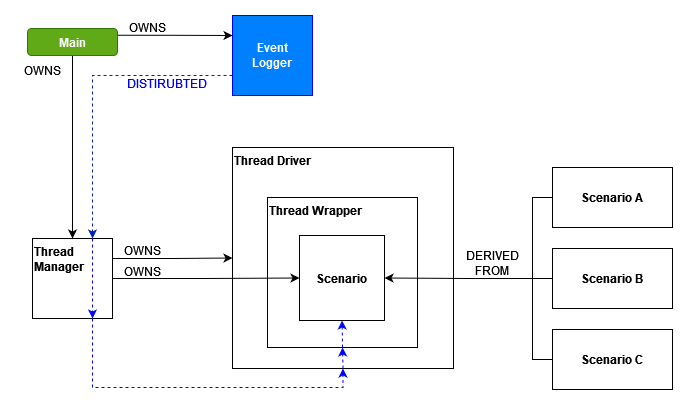

The diagram above was exported from draw.io. Its source (the exported page's mxGraphModel, read from the mxfile embedded in the PNG):
<mxGraphModel dx="858" dy="428" grid="1" gridSize="10" guides="1" tooltips="1" connect="1" arrows="1" fold="1" page="1" pageScale="1" pageWidth="850" pageHeight="1100" math="0" shadow="0">
  <root>
    <mxCell id="0" />
    <mxCell id="1" parent="0" />
    <mxCell id="Q3fv8DIap1xNYZr6IB7b-5" value="&lt;div&gt;&lt;b&gt;Thread Driver&lt;br&gt;&lt;/b&gt;&lt;/div&gt;" style="whiteSpace=wrap;html=1;aspect=fixed;align=left;labelPosition=center;verticalLabelPosition=middle;verticalAlign=top;" vertex="1" parent="1">
      <mxGeometry x="220" y="135" width="221" height="221" as="geometry" />
    </mxCell>
    <mxCell id="Q3fv8DIap1xNYZr6IB7b-27" style="edgeStyle=orthogonalEdgeStyle;rounded=0;orthogonalLoop=1;jettySize=auto;html=1;exitX=1;exitY=0.25;exitDx=0;exitDy=0;entryX=0;entryY=0.5;entryDx=0;entryDy=0;" edge="1" parent="1" source="Q3fv8DIap1xNYZr6IB7b-1" target="Q3fv8DIap1xNYZr6IB7b-5">
      <mxGeometry relative="1" as="geometry" />
    </mxCell>
    <mxCell id="Q3fv8DIap1xNYZr6IB7b-36" style="edgeStyle=orthogonalEdgeStyle;rounded=0;orthogonalLoop=1;jettySize=auto;html=1;exitX=0.75;exitY=1;exitDx=0;exitDy=0;entryX=0.5;entryY=1;entryDx=0;entryDy=0;fontColor=#000000;strokeColor=#0000FF;dashed=1;" edge="1" parent="1" source="Q3fv8DIap1xNYZr6IB7b-1" target="Q3fv8DIap1xNYZr6IB7b-5">
      <mxGeometry relative="1" as="geometry">
        <Array as="points">
          <mxPoint x="80" y="375" />
          <mxPoint x="331" y="375" />
        </Array>
      </mxGeometry>
    </mxCell>
    <mxCell id="Q3fv8DIap1xNYZr6IB7b-1" value="&lt;div&gt;&lt;b&gt;Thread&lt;/b&gt;&lt;/div&gt;&lt;div&gt;&lt;b&gt;Manager&lt;br&gt;&lt;/b&gt;&lt;/div&gt;" style="whiteSpace=wrap;html=1;aspect=fixed;align=left;verticalAlign=top;" vertex="1" parent="1">
      <mxGeometry x="20" y="226" width="80" height="80" as="geometry" />
    </mxCell>
    <mxCell id="Q3fv8DIap1xNYZr6IB7b-8" value="&lt;div&gt;&lt;b&gt;Thread Wrapper&lt;/b&gt;&lt;/div&gt;" style="whiteSpace=wrap;html=1;aspect=fixed;verticalAlign=top;align=left;" vertex="1" parent="1">
      <mxGeometry x="255" y="185" width="150" height="150" as="geometry" />
    </mxCell>
    <mxCell id="Q3fv8DIap1xNYZr6IB7b-2" value="&lt;b&gt;Scenario&lt;/b&gt;" style="whiteSpace=wrap;html=1;aspect=fixed;verticalAlign=middle;align=center;" vertex="1" parent="1">
      <mxGeometry x="287" y="223" width="85" height="85" as="geometry" />
    </mxCell>
    <mxCell id="Q3fv8DIap1xNYZr6IB7b-10" value="OWNS" style="text;strokeColor=none;align=center;fillColor=none;html=1;verticalAlign=middle;whiteSpace=wrap;rounded=0;" vertex="1" parent="1">
      <mxGeometry x="100" y="223" width="60" height="30" as="geometry" />
    </mxCell>
    <mxCell id="Q3fv8DIap1xNYZr6IB7b-11" style="edgeStyle=orthogonalEdgeStyle;rounded=0;orthogonalLoop=1;jettySize=auto;html=1;exitX=1;exitY=0.5;exitDx=0;exitDy=0;entryX=0;entryY=0.5;entryDx=0;entryDy=0;" edge="1" parent="1" source="Q3fv8DIap1xNYZr6IB7b-1" target="Q3fv8DIap1xNYZr6IB7b-2">
      <mxGeometry relative="1" as="geometry" />
    </mxCell>
    <mxCell id="Q3fv8DIap1xNYZr6IB7b-12" value="OWNS" style="text;strokeColor=none;align=center;fillColor=none;html=1;verticalAlign=middle;whiteSpace=wrap;rounded=0;" vertex="1" parent="1">
      <mxGeometry x="100" y="245" width="60" height="28" as="geometry" />
    </mxCell>
    <mxCell id="Q3fv8DIap1xNYZr6IB7b-14" style="edgeStyle=orthogonalEdgeStyle;rounded=0;orthogonalLoop=1;jettySize=auto;html=1;exitX=0;exitY=0.5;exitDx=0;exitDy=0;entryX=1;entryY=0.5;entryDx=0;entryDy=0;" edge="1" parent="1" source="Q3fv8DIap1xNYZr6IB7b-13" target="Q3fv8DIap1xNYZr6IB7b-2">
      <mxGeometry relative="1" as="geometry" />
    </mxCell>
    <mxCell id="Q3fv8DIap1xNYZr6IB7b-13" value="&lt;b&gt;Scenario B&lt;/b&gt;" style="rounded=0;whiteSpace=wrap;html=1;" vertex="1" parent="1">
      <mxGeometry x="540" y="236" width="120" height="60" as="geometry" />
    </mxCell>
    <mxCell id="Q3fv8DIap1xNYZr6IB7b-15" value="DERIVED FROM" style="text;strokeColor=none;align=center;fillColor=none;html=1;verticalAlign=middle;whiteSpace=wrap;rounded=0;" vertex="1" parent="1">
      <mxGeometry x="450" y="236" width="60" height="30" as="geometry" />
    </mxCell>
    <mxCell id="Q3fv8DIap1xNYZr6IB7b-19" style="edgeStyle=orthogonalEdgeStyle;rounded=0;orthogonalLoop=1;jettySize=auto;html=1;exitX=0;exitY=0.5;exitDx=0;exitDy=0;endArrow=none;endFill=0;" edge="1" parent="1" source="Q3fv8DIap1xNYZr6IB7b-16">
      <mxGeometry relative="1" as="geometry">
        <mxPoint x="520" y="266" as="targetPoint" />
      </mxGeometry>
    </mxCell>
    <mxCell id="Q3fv8DIap1xNYZr6IB7b-16" value="&lt;b&gt;Scenario A&lt;/b&gt;" style="rounded=0;whiteSpace=wrap;html=1;" vertex="1" parent="1">
      <mxGeometry x="540" y="155" width="120" height="60" as="geometry" />
    </mxCell>
    <mxCell id="Q3fv8DIap1xNYZr6IB7b-18" style="edgeStyle=orthogonalEdgeStyle;rounded=0;orthogonalLoop=1;jettySize=auto;html=1;exitX=0;exitY=0.5;exitDx=0;exitDy=0;endArrow=none;endFill=0;" edge="1" parent="1" source="Q3fv8DIap1xNYZr6IB7b-17">
      <mxGeometry relative="1" as="geometry">
        <mxPoint x="520" y="266" as="targetPoint" />
      </mxGeometry>
    </mxCell>
    <mxCell id="Q3fv8DIap1xNYZr6IB7b-17" value="&lt;b&gt;Scenario C&lt;/b&gt;" style="rounded=0;whiteSpace=wrap;html=1;" vertex="1" parent="1">
      <mxGeometry x="540" y="317" width="120" height="60" as="geometry" />
    </mxCell>
    <mxCell id="Q3fv8DIap1xNYZr6IB7b-22" style="edgeStyle=orthogonalEdgeStyle;rounded=0;orthogonalLoop=1;jettySize=auto;html=1;exitX=0.5;exitY=1;exitDx=0;exitDy=0;entryX=0.5;entryY=0;entryDx=0;entryDy=0;" edge="1" parent="1" source="Q3fv8DIap1xNYZr6IB7b-29" target="Q3fv8DIap1xNYZr6IB7b-1">
      <mxGeometry relative="1" as="geometry" />
    </mxCell>
    <mxCell id="Q3fv8DIap1xNYZr6IB7b-23" value="OWNS" style="text;strokeColor=none;align=center;fillColor=none;html=1;verticalAlign=middle;whiteSpace=wrap;rounded=0;" vertex="1" parent="1">
      <mxGeometry y="43" width="60" height="30" as="geometry" />
    </mxCell>
    <mxCell id="Q3fv8DIap1xNYZr6IB7b-31" style="edgeStyle=orthogonalEdgeStyle;rounded=0;orthogonalLoop=1;jettySize=auto;html=1;exitX=0;exitY=0.75;exitDx=0;exitDy=0;entryX=0.75;entryY=0;entryDx=0;entryDy=0;dashed=1;fillColor=#0050ef;strokeColor=#001DBC;" edge="1" parent="1" source="Q3fv8DIap1xNYZr6IB7b-24" target="Q3fv8DIap1xNYZr6IB7b-1">
      <mxGeometry relative="1" as="geometry" />
    </mxCell>
    <mxCell id="Q3fv8DIap1xNYZr6IB7b-24" value="&lt;div&gt;&lt;b&gt;Event&lt;/b&gt;&lt;/div&gt;&lt;div&gt;&lt;b&gt;Logger&lt;/b&gt;&lt;/div&gt;" style="whiteSpace=wrap;html=1;aspect=fixed;fillColor=#007FFF;strokeColor=#0000FF;fontColor=#FFFFFF;" vertex="1" parent="1">
      <mxGeometry x="220" y="3" width="80" height="80" as="geometry" />
    </mxCell>
    <mxCell id="Q3fv8DIap1xNYZr6IB7b-26" value="OWNS" style="text;strokeColor=none;align=center;fillColor=none;html=1;verticalAlign=middle;whiteSpace=wrap;rounded=0;" vertex="1" parent="1">
      <mxGeometry x="105" width="60" height="30" as="geometry" />
    </mxCell>
    <mxCell id="Q3fv8DIap1xNYZr6IB7b-30" style="edgeStyle=orthogonalEdgeStyle;rounded=0;orthogonalLoop=1;jettySize=auto;html=1;exitX=1;exitY=0.25;exitDx=0;exitDy=0;entryX=0;entryY=0.25;entryDx=0;entryDy=0;" edge="1" parent="1" source="Q3fv8DIap1xNYZr6IB7b-29" target="Q3fv8DIap1xNYZr6IB7b-24">
      <mxGeometry relative="1" as="geometry" />
    </mxCell>
    <mxCell id="Q3fv8DIap1xNYZr6IB7b-29" value="&lt;b&gt;Main&lt;/b&gt;" style="rounded=1;whiteSpace=wrap;html=1;fillColor=#60a917;fontColor=#ffffff;strokeColor=#2D7600;" vertex="1" parent="1">
      <mxGeometry x="15" y="16" width="90" height="27" as="geometry" />
    </mxCell>
    <mxCell id="Q3fv8DIap1xNYZr6IB7b-33" value="DISTIRUBTED" style="text;strokeColor=none;align=center;fillColor=none;html=1;verticalAlign=middle;whiteSpace=wrap;rounded=0;fontColor=#0000FF;" vertex="1" parent="1">
      <mxGeometry x="110" y="56" width="90" height="30" as="geometry" />
    </mxCell>
    <mxCell id="Q3fv8DIap1xNYZr6IB7b-37" style="edgeStyle=orthogonalEdgeStyle;rounded=0;orthogonalLoop=1;jettySize=auto;html=1;exitX=0.5;exitY=1;exitDx=0;exitDy=0;entryX=0.5;entryY=1;entryDx=0;entryDy=0;strokeColor=#0000FF;dashed=1;" edge="1" parent="1" source="Q3fv8DIap1xNYZr6IB7b-5" target="Q3fv8DIap1xNYZr6IB7b-8">
      <mxGeometry relative="1" as="geometry" />
    </mxCell>
    <mxCell id="Q3fv8DIap1xNYZr6IB7b-38" style="edgeStyle=orthogonalEdgeStyle;rounded=0;orthogonalLoop=1;jettySize=auto;html=1;exitX=0.5;exitY=1;exitDx=0;exitDy=0;" edge="1" parent="1" source="Q3fv8DIap1xNYZr6IB7b-8" target="Q3fv8DIap1xNYZr6IB7b-8">
      <mxGeometry relative="1" as="geometry" />
    </mxCell>
    <mxCell id="Q3fv8DIap1xNYZr6IB7b-39" style="edgeStyle=orthogonalEdgeStyle;rounded=0;orthogonalLoop=1;jettySize=auto;html=1;exitX=0.5;exitY=1;exitDx=0;exitDy=0;" edge="1" parent="1" source="Q3fv8DIap1xNYZr6IB7b-8" target="Q3fv8DIap1xNYZr6IB7b-8">
      <mxGeometry relative="1" as="geometry" />
    </mxCell>
    <mxCell id="Q3fv8DIap1xNYZr6IB7b-40" style="edgeStyle=orthogonalEdgeStyle;rounded=0;orthogonalLoop=1;jettySize=auto;html=1;exitX=0.5;exitY=1;exitDx=0;exitDy=0;entryX=0.5;entryY=1;entryDx=0;entryDy=0;strokeColor=#0000FF;dashed=1;" edge="1" parent="1" source="Q3fv8DIap1xNYZr6IB7b-8" target="Q3fv8DIap1xNYZr6IB7b-2">
      <mxGeometry relative="1" as="geometry" />
    </mxCell>
    <mxCell id="Q3fv8DIap1xNYZr6IB7b-43" style="edgeStyle=orthogonalEdgeStyle;rounded=0;orthogonalLoop=1;jettySize=auto;html=1;exitX=0.75;exitY=0;exitDx=0;exitDy=0;entryX=0.75;entryY=1;entryDx=0;entryDy=0;strokeColor=#0000FF;dashed=1;" edge="1" parent="1" source="Q3fv8DIap1xNYZr6IB7b-1" target="Q3fv8DIap1xNYZr6IB7b-1">
      <mxGeometry relative="1" as="geometry">
        <Array as="points">
          <mxPoint x="80" y="266" />
          <mxPoint x="80" y="266" />
        </Array>
      </mxGeometry>
    </mxCell>
  </root>
</mxGraphModel>